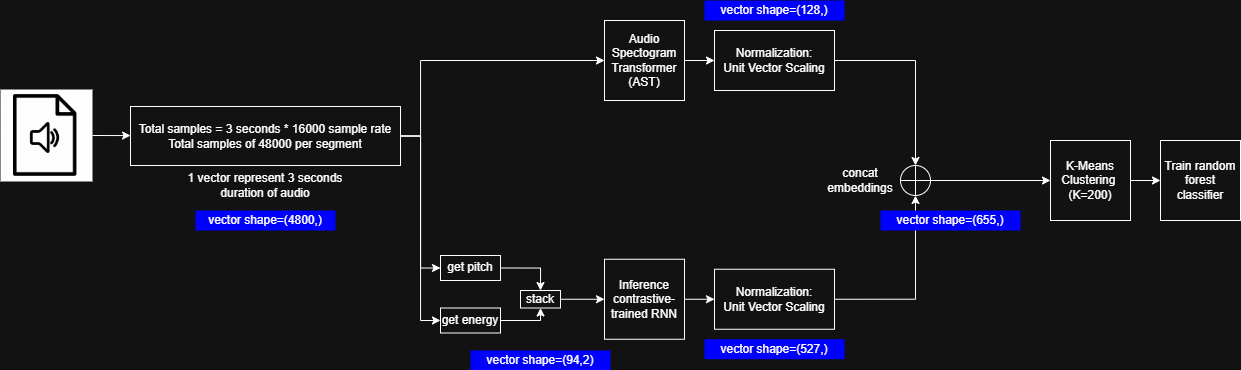

The diagram above was exported from draw.io. Its source (the exported page's mxGraphModel, read from the mxfile embedded in the PNG):
<mxGraphModel dx="2505" dy="924" grid="1" gridSize="10" guides="1" tooltips="1" connect="1" arrows="1" fold="1" page="1" pageScale="1" pageWidth="827" pageHeight="1169" math="0" shadow="0">
  <root>
    <mxCell id="0" />
    <mxCell id="1" parent="0" />
    <mxCell id="V0ZIyKgSNm5-GFy8WRyn-31" style="edgeStyle=orthogonalEdgeStyle;rounded=0;orthogonalLoop=1;jettySize=auto;html=1;exitX=1;exitY=0.5;exitDx=0;exitDy=0;entryX=0;entryY=0.5;entryDx=0;entryDy=0;" edge="1" parent="1" source="V0ZIyKgSNm5-GFy8WRyn-2" target="V0ZIyKgSNm5-GFy8WRyn-59">
      <mxGeometry relative="1" as="geometry">
        <mxPoint x="-610" y="185" as="targetPoint" />
      </mxGeometry>
    </mxCell>
    <mxCell id="V0ZIyKgSNm5-GFy8WRyn-2" value="" style="shape=image;verticalLabelPosition=bottom;labelBackgroundColor=default;verticalAlign=top;aspect=fixed;imageAspect=0;image=https://cdn4.iconfinder.com/data/icons/files-2-1/512/Audio_File-512.png;imageBackground=light-dark(#FFFFFF,#FFFFFF);" vertex="1" parent="1">
      <mxGeometry x="-780" y="139" width="92" height="92" as="geometry" />
    </mxCell>
    <mxCell id="V0ZIyKgSNm5-GFy8WRyn-84" style="edgeStyle=orthogonalEdgeStyle;rounded=0;orthogonalLoop=1;jettySize=auto;html=1;exitX=1;exitY=0.5;exitDx=0;exitDy=0;entryX=0;entryY=0.5;entryDx=0;entryDy=0;" edge="1" parent="1" source="V0ZIyKgSNm5-GFy8WRyn-6" target="V0ZIyKgSNm5-GFy8WRyn-56">
      <mxGeometry relative="1" as="geometry" />
    </mxCell>
    <mxCell id="V0ZIyKgSNm5-GFy8WRyn-6" value="Audio&lt;div&gt;Spectogram&lt;/div&gt;&lt;div&gt;Transformer&lt;/div&gt;&lt;div&gt;(AST)&lt;/div&gt;" style="whiteSpace=wrap;html=1;aspect=fixed;" vertex="1" parent="1">
      <mxGeometry x="-176" y="70" width="80" height="80" as="geometry" />
    </mxCell>
    <mxCell id="V0ZIyKgSNm5-GFy8WRyn-83" style="edgeStyle=orthogonalEdgeStyle;rounded=0;orthogonalLoop=1;jettySize=auto;html=1;exitX=1;exitY=0.5;exitDx=0;exitDy=0;entryX=0;entryY=0.5;entryDx=0;entryDy=0;" edge="1" parent="1" source="V0ZIyKgSNm5-GFy8WRyn-7" target="V0ZIyKgSNm5-GFy8WRyn-55">
      <mxGeometry relative="1" as="geometry" />
    </mxCell>
    <mxCell id="V0ZIyKgSNm5-GFy8WRyn-7" value="Inference contrastive-trained RNN" style="whiteSpace=wrap;html=1;aspect=fixed;" vertex="1" parent="1">
      <mxGeometry x="-176" y="308.75" width="80" height="80" as="geometry" />
    </mxCell>
    <mxCell id="V0ZIyKgSNm5-GFy8WRyn-28" style="edgeStyle=orthogonalEdgeStyle;rounded=0;orthogonalLoop=1;jettySize=auto;html=1;exitX=1;exitY=0.5;exitDx=0;exitDy=0;entryX=0;entryY=0.5;entryDx=0;entryDy=0;" edge="1" parent="1" source="V0ZIyKgSNm5-GFy8WRyn-11" target="V0ZIyKgSNm5-GFy8WRyn-12">
      <mxGeometry relative="1" as="geometry" />
    </mxCell>
    <mxCell id="V0ZIyKgSNm5-GFy8WRyn-11" value="" style="shape=orEllipse;perimeter=ellipsePerimeter;whiteSpace=wrap;html=1;backgroundOutline=1;" vertex="1" parent="1">
      <mxGeometry x="120" y="215" width="30" height="30" as="geometry" />
    </mxCell>
    <mxCell id="V0ZIyKgSNm5-GFy8WRyn-47" style="edgeStyle=orthogonalEdgeStyle;rounded=0;orthogonalLoop=1;jettySize=auto;html=1;exitX=1;exitY=0.5;exitDx=0;exitDy=0;entryX=0;entryY=0.5;entryDx=0;entryDy=0;" edge="1" parent="1" source="V0ZIyKgSNm5-GFy8WRyn-12" target="V0ZIyKgSNm5-GFy8WRyn-13">
      <mxGeometry relative="1" as="geometry" />
    </mxCell>
    <mxCell id="V0ZIyKgSNm5-GFy8WRyn-12" value="&lt;span style=&quot;background-color: transparent; color: light-dark(rgb(0, 0, 0), rgb(255, 255, 255));&quot;&gt;K-Means Clustering&lt;/span&gt;&lt;span style=&quot;background-color: transparent; color: light-dark(rgb(0, 0, 0), rgb(255, 255, 255));&quot;&gt;&amp;nbsp;&lt;/span&gt;&lt;div&gt;&lt;span style=&quot;background-color: transparent; color: light-dark(rgb(0, 0, 0), rgb(255, 255, 255));&quot;&gt;(K=200)&lt;/span&gt;&lt;/div&gt;" style="whiteSpace=wrap;html=1;aspect=fixed;" vertex="1" parent="1">
      <mxGeometry x="270" y="190" width="80" height="80" as="geometry" />
    </mxCell>
    <mxCell id="V0ZIyKgSNm5-GFy8WRyn-13" value="Train random forest classifier" style="whiteSpace=wrap;html=1;aspect=fixed;" vertex="1" parent="1">
      <mxGeometry x="380" y="190" width="80" height="80" as="geometry" />
    </mxCell>
    <mxCell id="V0ZIyKgSNm5-GFy8WRyn-35" value="1 vector represent 3 seconds duration of audio" style="text;html=1;align=center;verticalAlign=middle;whiteSpace=wrap;rounded=0;" vertex="1" parent="1">
      <mxGeometry x="-595" y="215" width="160" height="39" as="geometry" />
    </mxCell>
    <mxCell id="V0ZIyKgSNm5-GFy8WRyn-46" value="concat&lt;div&gt;embeddings&lt;/div&gt;" style="text;html=1;align=center;verticalAlign=middle;whiteSpace=wrap;rounded=0;" vertex="1" parent="1">
      <mxGeometry x="50" y="222.5" width="60" height="15" as="geometry" />
    </mxCell>
    <mxCell id="V0ZIyKgSNm5-GFy8WRyn-86" style="edgeStyle=orthogonalEdgeStyle;rounded=0;orthogonalLoop=1;jettySize=auto;html=1;exitX=1;exitY=0.5;exitDx=0;exitDy=0;entryX=0.5;entryY=1;entryDx=0;entryDy=0;" edge="1" parent="1" source="V0ZIyKgSNm5-GFy8WRyn-55" target="V0ZIyKgSNm5-GFy8WRyn-11">
      <mxGeometry relative="1" as="geometry" />
    </mxCell>
    <mxCell id="V0ZIyKgSNm5-GFy8WRyn-55" value="Normalization:&lt;div&gt;Unit Vector Scaling&lt;/div&gt;" style="rounded=0;whiteSpace=wrap;html=1;" vertex="1" parent="1">
      <mxGeometry x="-66" y="318.75" width="120" height="60" as="geometry" />
    </mxCell>
    <mxCell id="V0ZIyKgSNm5-GFy8WRyn-85" style="edgeStyle=orthogonalEdgeStyle;rounded=0;orthogonalLoop=1;jettySize=auto;html=1;exitX=1;exitY=0.5;exitDx=0;exitDy=0;entryX=0.5;entryY=0;entryDx=0;entryDy=0;" edge="1" parent="1" source="V0ZIyKgSNm5-GFy8WRyn-56" target="V0ZIyKgSNm5-GFy8WRyn-11">
      <mxGeometry relative="1" as="geometry" />
    </mxCell>
    <mxCell id="V0ZIyKgSNm5-GFy8WRyn-56" value="Normalization:&lt;div&gt;Unit Vector Scaling&lt;/div&gt;" style="rounded=0;whiteSpace=wrap;html=1;" vertex="1" parent="1">
      <mxGeometry x="-66" y="80" width="120" height="60" as="geometry" />
    </mxCell>
    <mxCell id="V0ZIyKgSNm5-GFy8WRyn-62" style="edgeStyle=orthogonalEdgeStyle;rounded=0;orthogonalLoop=1;jettySize=auto;html=1;exitX=1;exitY=0.5;exitDx=0;exitDy=0;entryX=0;entryY=0.5;entryDx=0;entryDy=0;" edge="1" parent="1" source="V0ZIyKgSNm5-GFy8WRyn-59" target="V0ZIyKgSNm5-GFy8WRyn-6">
      <mxGeometry relative="1" as="geometry">
        <Array as="points">
          <mxPoint x="-360" y="185" />
          <mxPoint x="-360" y="110" />
        </Array>
      </mxGeometry>
    </mxCell>
    <mxCell id="V0ZIyKgSNm5-GFy8WRyn-74" style="edgeStyle=orthogonalEdgeStyle;rounded=0;orthogonalLoop=1;jettySize=auto;html=1;exitX=1;exitY=0.5;exitDx=0;exitDy=0;entryX=0;entryY=0.5;entryDx=0;entryDy=0;" edge="1" parent="1" source="V0ZIyKgSNm5-GFy8WRyn-59" target="V0ZIyKgSNm5-GFy8WRyn-64">
      <mxGeometry relative="1" as="geometry" />
    </mxCell>
    <mxCell id="V0ZIyKgSNm5-GFy8WRyn-75" style="edgeStyle=orthogonalEdgeStyle;rounded=0;orthogonalLoop=1;jettySize=auto;html=1;exitX=1;exitY=0.5;exitDx=0;exitDy=0;entryX=0;entryY=0.5;entryDx=0;entryDy=0;" edge="1" parent="1" source="V0ZIyKgSNm5-GFy8WRyn-59" target="V0ZIyKgSNm5-GFy8WRyn-66">
      <mxGeometry relative="1" as="geometry" />
    </mxCell>
    <mxCell id="V0ZIyKgSNm5-GFy8WRyn-59" value="&lt;div&gt;Total samples = 3 seconds * 16000 sample rate&lt;/div&gt;Total samples of 48000 per segment" style="rounded=0;whiteSpace=wrap;html=1;" vertex="1" parent="1">
      <mxGeometry x="-650" y="156" width="270" height="59" as="geometry" />
    </mxCell>
    <mxCell id="V0ZIyKgSNm5-GFy8WRyn-80" style="edgeStyle=orthogonalEdgeStyle;rounded=0;orthogonalLoop=1;jettySize=auto;html=1;exitX=1;exitY=0.5;exitDx=0;exitDy=0;entryX=0.5;entryY=0;entryDx=0;entryDy=0;" edge="1" parent="1" source="V0ZIyKgSNm5-GFy8WRyn-64" target="V0ZIyKgSNm5-GFy8WRyn-78">
      <mxGeometry relative="1" as="geometry" />
    </mxCell>
    <mxCell id="V0ZIyKgSNm5-GFy8WRyn-64" value="get pitch" style="rounded=0;whiteSpace=wrap;html=1;" vertex="1" parent="1">
      <mxGeometry x="-340" y="305" width="60" height="25" as="geometry" />
    </mxCell>
    <mxCell id="V0ZIyKgSNm5-GFy8WRyn-79" style="edgeStyle=orthogonalEdgeStyle;rounded=0;orthogonalLoop=1;jettySize=auto;html=1;exitX=1;exitY=0.5;exitDx=0;exitDy=0;entryX=0.5;entryY=1;entryDx=0;entryDy=0;" edge="1" parent="1" source="V0ZIyKgSNm5-GFy8WRyn-66" target="V0ZIyKgSNm5-GFy8WRyn-78">
      <mxGeometry relative="1" as="geometry">
        <Array as="points">
          <mxPoint x="-240" y="370" />
        </Array>
      </mxGeometry>
    </mxCell>
    <mxCell id="V0ZIyKgSNm5-GFy8WRyn-66" value="get energy" style="rounded=0;whiteSpace=wrap;html=1;" vertex="1" parent="1">
      <mxGeometry x="-340" y="357.5" width="60" height="25" as="geometry" />
    </mxCell>
    <mxCell id="V0ZIyKgSNm5-GFy8WRyn-69" value="vector shape=(4800,)" style="text;html=1;align=center;verticalAlign=middle;whiteSpace=wrap;rounded=0;fillColor=light-dark(#FFFFFF,#0000FF);" vertex="1" parent="1">
      <mxGeometry x="-585" y="260" width="140" height="20" as="geometry" />
    </mxCell>
    <mxCell id="V0ZIyKgSNm5-GFy8WRyn-71" value="vector shape=(527,)" style="text;html=1;align=center;verticalAlign=middle;whiteSpace=wrap;rounded=0;fillColor=light-dark(#FFFFFF,#0000FF);" vertex="1" parent="1">
      <mxGeometry x="-76" y="388.75" width="140" height="20" as="geometry" />
    </mxCell>
    <mxCell id="V0ZIyKgSNm5-GFy8WRyn-72" value="vector shape=(128,)" style="text;html=1;align=center;verticalAlign=middle;whiteSpace=wrap;rounded=0;fillColor=light-dark(#FFFFFF,#0000FF);" vertex="1" parent="1">
      <mxGeometry x="-76" y="50" width="140" height="20" as="geometry" />
    </mxCell>
    <mxCell id="V0ZIyKgSNm5-GFy8WRyn-73" value="vector shape=(655,)" style="text;html=1;align=center;verticalAlign=middle;whiteSpace=wrap;rounded=0;fillColor=light-dark(#FFFFFF,#0000FF);" vertex="1" parent="1">
      <mxGeometry x="100" y="260" width="140" height="20" as="geometry" />
    </mxCell>
    <mxCell id="V0ZIyKgSNm5-GFy8WRyn-82" style="edgeStyle=orthogonalEdgeStyle;rounded=0;orthogonalLoop=1;jettySize=auto;html=1;exitX=1;exitY=0.5;exitDx=0;exitDy=0;" edge="1" parent="1" source="V0ZIyKgSNm5-GFy8WRyn-78" target="V0ZIyKgSNm5-GFy8WRyn-7">
      <mxGeometry relative="1" as="geometry" />
    </mxCell>
    <mxCell id="V0ZIyKgSNm5-GFy8WRyn-78" value="stack" style="rounded=0;whiteSpace=wrap;html=1;" vertex="1" parent="1">
      <mxGeometry x="-260" y="340" width="40" height="17.5" as="geometry" />
    </mxCell>
    <mxCell id="V0ZIyKgSNm5-GFy8WRyn-81" value="vector shape=(94,2)" style="text;html=1;align=center;verticalAlign=middle;whiteSpace=wrap;rounded=0;fillColor=light-dark(#FFFFFF,#0000FF);" vertex="1" parent="1">
      <mxGeometry x="-310" y="400" width="140" height="20" as="geometry" />
    </mxCell>
  </root>
</mxGraphModel>